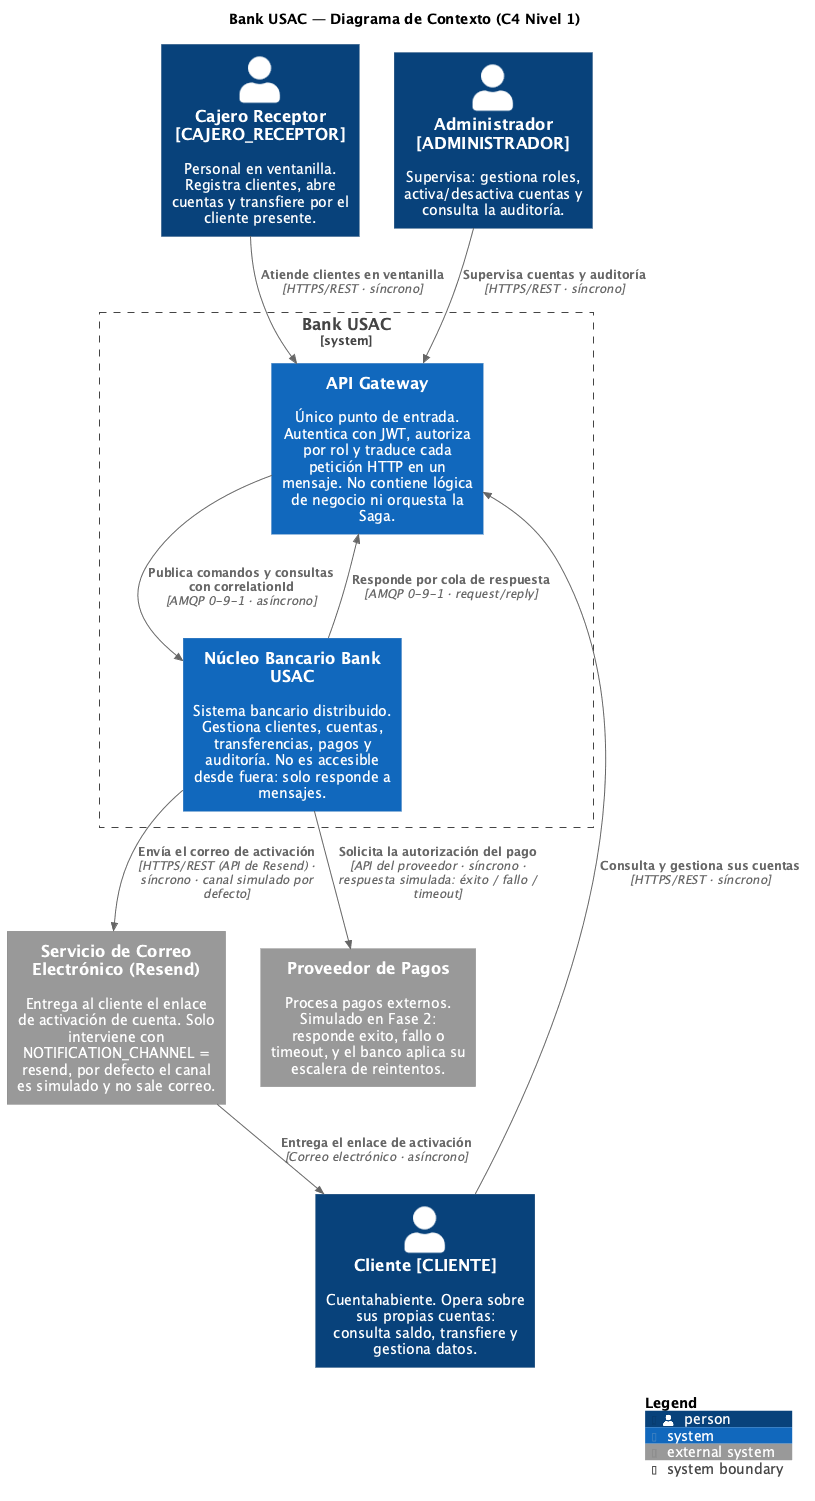

The diagram above was rendered by PlantUML. Its source (embedded in the PNG):
@startuml
!include https://raw.githubusercontent.com/plantuml-stdlib/C4-PlantUML/master/C4_Context.puml

' Bank USAC - C4 Nivel 1 - Diagrama de Contexto
' El API Gateway aparece explicitamente dentro del limite del sistema porque el
' enunciado lo exige en este nivel (§4.2, "Debe incluir: API Gateway") y evalua
' la "Representacion correcta del Gateway como punto de entrada". Es el unico
' elemento que recibe trafico de los actores; nada externo habla con el nucleo.
' Cada relacion declara tecnologia, protocolo y tipo de interaccion (sincrona o
' asincrona), tambien exigido por el enunciado.
' Esta fuente debe coincidir con 02-c4-contexto.mmd en TODAS las etiquetas.

title Bank USAC — Diagrama de Contexto (C4 Nivel 1)

Person(cliente, "Cliente [CLIENTE]", "Cuentahabiente. Opera sobre sus propias cuentas: consulta saldo, transfiere y gestiona datos.")
Person(cajero, "Cajero Receptor [CAJERO_RECEPTOR]", "Personal en ventanilla. Registra clientes, abre cuentas y transfiere por el cliente presente.")
Person(admin, "Administrador [ADMINISTRADOR]", "Supervisa: gestiona roles, activa/desactiva cuentas y consulta la auditoría.")

System_Boundary(limite, "Bank USAC") {
    System(gateway, "API Gateway", "Único punto de entrada. Autentica con JWT, autoriza por rol y traduce cada petición HTTP en un mensaje. No contiene lógica de negocio ni orquesta la Saga.")
    System(bankusac, "Núcleo Bancario Bank USAC", "Sistema bancario distribuido. Gestiona clientes, cuentas, transferencias, pagos y auditoría. No es accesible desde fuera: solo responde a mensajes.")
}

System_Ext(correo, "Servicio de Correo Electrónico (Resend)", "Entrega al cliente el enlace de activación de cuenta. Solo interviene con NOTIFICATION_CHANNEL = resend, por defecto el canal es simulado y no sale correo.")
System_Ext(proveedorPagos, "Proveedor de Pagos", "Procesa pagos externos. Simulado en Fase 2: responde exito, fallo o timeout, y el banco aplica su escalera de reintentos.")

Rel(cliente, gateway, "Consulta y gestiona sus cuentas", "HTTPS/REST · síncrono")
Rel(cajero, gateway, "Atiende clientes en ventanilla", "HTTPS/REST · síncrono")
Rel(admin, gateway, "Supervisa cuentas y auditoría", "HTTPS/REST · síncrono")

Rel(gateway, bankusac, "Publica comandos y consultas con correlationId", "AMQP 0-9-1 · asíncrono")
Rel(bankusac, gateway, "Responde por cola de respuesta", "AMQP 0-9-1 · request/reply")

Rel(bankusac, correo, "Envía el correo de activación", "HTTPS/REST (API de Resend) · síncrono · canal simulado por defecto")
Rel(correo, cliente, "Entrega el enlace de activación", "Correo electrónico · asíncrono")
Rel(bankusac, proveedorPagos, "Solicita la autorización del pago", "API del proveedor · síncrono · respuesta simulada: éxito / fallo / timeout")

SHOW_LEGEND()
@enduml